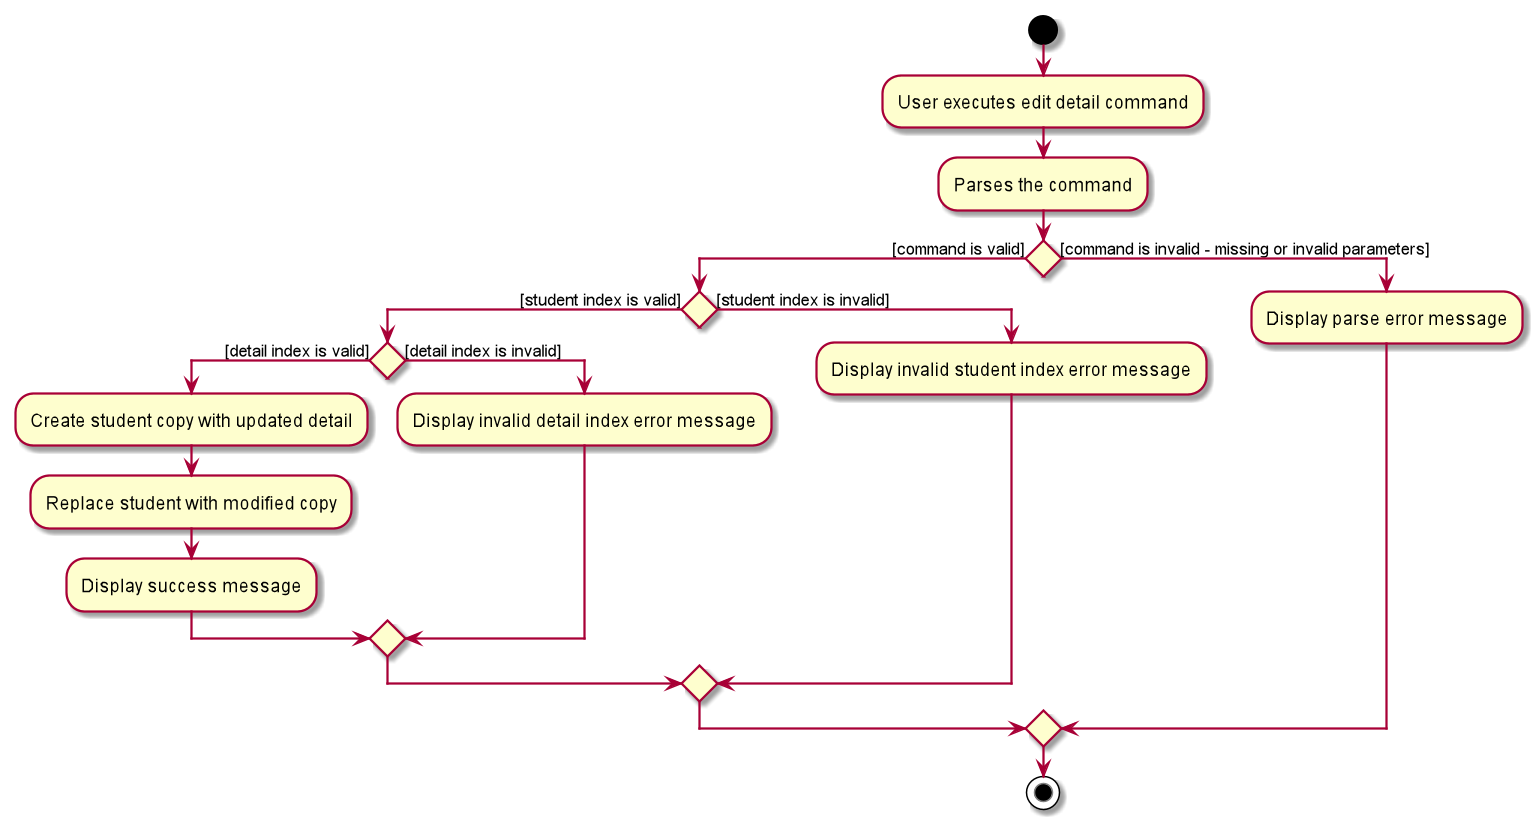

The diagram above was rendered by PlantUML. Its source (embedded in the PNG):
@startuml
start
:User executes edit detail command;
:Parses the command;
if() then([command is valid])
    if() then([student index is valid])
        if() then([detail index is valid])
            :Create student copy with updated detail;
            :Replace student with modified copy;
            :Display success message;
        else([detail index is invalid])
            :Display invalid detail index error message;
        endif
    else([student index is invalid])
        :Display invalid student index error message;
    endif
else ([command is invalid - missing or invalid parameters])
    :Display parse error message;
endif
stop
@enduml